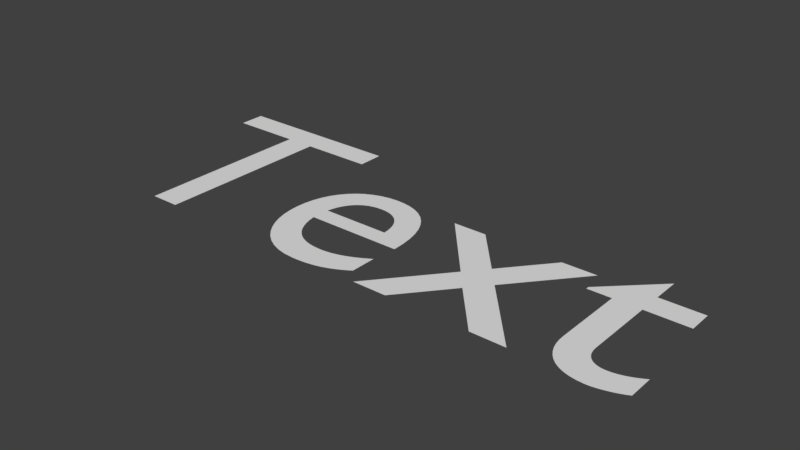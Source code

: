 # Source: Text_NoArmature.blend  (saved by Blender 2.80.37; exported with 4.5.12 LTS)
import bpy
from mathutils import Matrix  # noqa: F401  (used for matrix-valued properties, if any)

bpy.ops.wm.read_factory_settings(use_empty=True)
scene = bpy.context.scene
scene.name = 'Scene'

# ---- world
world_world = bpy.data.worlds.new('World'); scene.world = world_world
world_world.color = (0.05088, 0.05088, 0.05088)
world_world.use_sun_shadow = False
world_world.sun_shadow_jitter_overblur = 0.0

# ---- curves / text
txt_text = bpy.data.curves.new('Text', 'FONT')
txt_text.dimensions = '2D'
txt_text.body = 'Text'
txt_text.use_path_clamp = True
txt_text.bevel_resolution = 0

# ---- objects
ob_text = bpy.data.objects.new('Text', txt_text)

# ---- transforms, parenting, visibility, modifiers, constraints
ob_text.location = (0.0, 0.0, 0.0)
ob_text.lineart.crease_threshold = 0.0

# ---- collection membership
scene.collection.objects.link(ob_text)

# ---- scene / render settings (as saved in the file)
scene.frame_start = 0; scene.frame_end = 99; scene.frame_set(0)
scene.render.engine = 'BLENDER_EEVEE_NEXT'
scene.render.image_settings.color_mode = 'RGB'
scene.render.image_settings.compression = 90
scene.render.resolution_percentage = 50
scene.render.dither_intensity = 0.0
scene.render.motion_blur_shutter = 1.0
scene.render.bake_margin = 2
scene.render.bake_bias = 0.0
scene.cycles.use_denoising = False
scene.cycles.samples = 128
scene.cycles.sampling_pattern = 'TABULATED_SOBOL'
scene.cycles.use_adaptive_sampling = False
scene.cycles.use_light_tree = False
scene.view_settings.view_transform = 'Standard'
bpy.context.view_layer.update()

# ---- added for rendering (the .blend has no active camera and no usable light): camera, sun
cam_auto = bpy.data.cameras.new('AutoCamera')
cam_auto.lens = 50.0
cam_auto.sensor_width = 36.0
cam_auto.clip_end = 1000.0
ob_auto_camera = bpy.data.objects.new('AutoCamera', cam_auto)
scene.collection.objects.link(ob_auto_camera)
ob_auto_camera.location = (2.83484, -1.9061, 1.49507)
ob_auto_camera.rotation_euler = (1.09748, -7.21219e-08, 0.694738)
scene.camera = ob_auto_camera
light_auto_sun = bpy.data.lights.new('AutoSun', 'SUN')
light_auto_sun.energy = 3.0
light_auto_sun.angle = 0.0523599
ob_auto_sun = bpy.data.objects.new('AutoSun', light_auto_sun)
scene.collection.objects.link(ob_auto_sun)
ob_auto_sun.rotation_euler = (0.872665, 0.174533, 0.523599)
bpy.context.view_layer.update()

